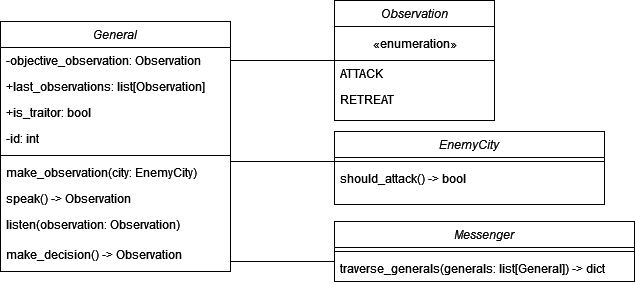

The diagram above was exported from draw.io. Its source (the exported page's mxGraphModel, read from the mxfile embedded in the PNG):
<mxGraphModel dx="1422" dy="727" grid="1" gridSize="10" guides="1" tooltips="1" connect="1" arrows="1" fold="1" page="1" pageScale="1" pageWidth="827" pageHeight="1169" math="0" shadow="0">
  <root>
    <mxCell id="WIyWlLk6GJQsqaUBKTNV-0" />
    <mxCell id="WIyWlLk6GJQsqaUBKTNV-1" parent="WIyWlLk6GJQsqaUBKTNV-0" />
    <mxCell id="zkfFHV4jXpPFQw0GAbJ--0" value="General" style="swimlane;fontStyle=2;align=center;verticalAlign=top;childLayout=stackLayout;horizontal=1;startSize=26;horizontalStack=0;resizeParent=1;resizeLast=0;collapsible=1;marginBottom=0;rounded=0;shadow=0;strokeWidth=1;" parent="WIyWlLk6GJQsqaUBKTNV-1" vertex="1">
      <mxGeometry x="80" y="130" width="230" height="250" as="geometry">
        <mxRectangle x="230" y="140" width="160" height="26" as="alternateBounds" />
      </mxGeometry>
    </mxCell>
    <mxCell id="zkfFHV4jXpPFQw0GAbJ--1" value="-objective_observation: Observation" style="text;align=left;verticalAlign=top;spacingLeft=4;spacingRight=4;overflow=hidden;rotatable=0;points=[[0,0.5],[1,0.5]];portConstraint=eastwest;" parent="zkfFHV4jXpPFQw0GAbJ--0" vertex="1">
      <mxGeometry y="26" width="230" height="26" as="geometry" />
    </mxCell>
    <mxCell id="zkfFHV4jXpPFQw0GAbJ--2" value="+last_observations: list[Observation]" style="text;align=left;verticalAlign=top;spacingLeft=4;spacingRight=4;overflow=hidden;rotatable=0;points=[[0,0.5],[1,0.5]];portConstraint=eastwest;rounded=0;shadow=0;html=0;" parent="zkfFHV4jXpPFQw0GAbJ--0" vertex="1">
      <mxGeometry y="52" width="230" height="26" as="geometry" />
    </mxCell>
    <mxCell id="zkfFHV4jXpPFQw0GAbJ--3" value="+is_traitor: bool" style="text;align=left;verticalAlign=top;spacingLeft=4;spacingRight=4;overflow=hidden;rotatable=0;points=[[0,0.5],[1,0.5]];portConstraint=eastwest;rounded=0;shadow=0;html=0;" parent="zkfFHV4jXpPFQw0GAbJ--0" vertex="1">
      <mxGeometry y="78" width="230" height="26" as="geometry" />
    </mxCell>
    <mxCell id="t8WQmpiB-lbkr7U5jCdC-0" value="-id: int" style="text;strokeColor=none;fillColor=none;align=left;verticalAlign=top;spacingLeft=4;spacingRight=4;overflow=hidden;rotatable=0;points=[[0,0.5],[1,0.5]];portConstraint=eastwest;" parent="zkfFHV4jXpPFQw0GAbJ--0" vertex="1">
      <mxGeometry y="104" width="230" height="26" as="geometry" />
    </mxCell>
    <mxCell id="zkfFHV4jXpPFQw0GAbJ--4" value="" style="line;html=1;strokeWidth=1;align=left;verticalAlign=middle;spacingTop=-1;spacingLeft=3;spacingRight=3;rotatable=0;labelPosition=right;points=[];portConstraint=eastwest;" parent="zkfFHV4jXpPFQw0GAbJ--0" vertex="1">
      <mxGeometry y="130" width="230" height="8" as="geometry" />
    </mxCell>
    <mxCell id="zkfFHV4jXpPFQw0GAbJ--5" value="make_observation(city: EnemyCity)" style="text;align=left;verticalAlign=top;spacingLeft=4;spacingRight=4;overflow=hidden;rotatable=0;points=[[0,0.5],[1,0.5]];portConstraint=eastwest;" parent="zkfFHV4jXpPFQw0GAbJ--0" vertex="1">
      <mxGeometry y="138" width="230" height="26" as="geometry" />
    </mxCell>
    <mxCell id="t8WQmpiB-lbkr7U5jCdC-4" value="speak() -&gt; Observation" style="text;strokeColor=none;fillColor=none;align=left;verticalAlign=top;spacingLeft=4;spacingRight=4;overflow=hidden;rotatable=0;points=[[0,0.5],[1,0.5]];portConstraint=eastwest;" parent="zkfFHV4jXpPFQw0GAbJ--0" vertex="1">
      <mxGeometry y="164" width="230" height="26" as="geometry" />
    </mxCell>
    <mxCell id="t8WQmpiB-lbkr7U5jCdC-5" value="listen(observation: Observation)" style="text;strokeColor=none;fillColor=none;align=left;verticalAlign=top;spacingLeft=4;spacingRight=4;overflow=hidden;rotatable=0;points=[[0,0.5],[1,0.5]];portConstraint=eastwest;" parent="zkfFHV4jXpPFQw0GAbJ--0" vertex="1">
      <mxGeometry y="190" width="230" height="30" as="geometry" />
    </mxCell>
    <mxCell id="t8WQmpiB-lbkr7U5jCdC-6" value="make_decision() -&gt; Observation" style="text;strokeColor=none;fillColor=none;align=left;verticalAlign=top;spacingLeft=4;spacingRight=4;overflow=hidden;rotatable=0;points=[[0,0.5],[1,0.5]];portConstraint=eastwest;" parent="zkfFHV4jXpPFQw0GAbJ--0" vertex="1">
      <mxGeometry y="220" width="230" height="26" as="geometry" />
    </mxCell>
    <mxCell id="t8WQmpiB-lbkr7U5jCdC-9" value="Observation" style="swimlane;fontStyle=2;align=center;verticalAlign=top;childLayout=stackLayout;horizontal=1;startSize=26;horizontalStack=0;resizeParent=1;resizeLast=0;collapsible=1;marginBottom=0;rounded=0;shadow=0;strokeWidth=1;" parent="WIyWlLk6GJQsqaUBKTNV-1" vertex="1">
      <mxGeometry x="414" y="109" width="160" height="120" as="geometry">
        <mxRectangle x="230" y="140" width="160" height="26" as="alternateBounds" />
      </mxGeometry>
    </mxCell>
    <mxCell id="t8WQmpiB-lbkr7U5jCdC-22" value="«enumeration»" style="html=1;" parent="t8WQmpiB-lbkr7U5jCdC-9" vertex="1">
      <mxGeometry y="26" width="160" height="34" as="geometry" />
    </mxCell>
    <mxCell id="t8WQmpiB-lbkr7U5jCdC-10" value="ATTACK" style="text;align=left;verticalAlign=top;spacingLeft=4;spacingRight=4;overflow=hidden;rotatable=0;points=[[0,0.5],[1,0.5]];portConstraint=eastwest;" parent="t8WQmpiB-lbkr7U5jCdC-9" vertex="1">
      <mxGeometry y="60" width="160" height="26" as="geometry" />
    </mxCell>
    <mxCell id="t8WQmpiB-lbkr7U5jCdC-11" value="RETREAT" style="text;align=left;verticalAlign=top;spacingLeft=4;spacingRight=4;overflow=hidden;rotatable=0;points=[[0,0.5],[1,0.5]];portConstraint=eastwest;rounded=0;shadow=0;html=0;" parent="t8WQmpiB-lbkr7U5jCdC-9" vertex="1">
      <mxGeometry y="86" width="160" height="26" as="geometry" />
    </mxCell>
    <mxCell id="t8WQmpiB-lbkr7U5jCdC-23" value="Messenger" style="swimlane;fontStyle=2;align=center;verticalAlign=top;childLayout=stackLayout;horizontal=1;startSize=26;horizontalStack=0;resizeParent=1;resizeLast=0;collapsible=1;marginBottom=0;rounded=0;shadow=0;strokeWidth=1;" parent="WIyWlLk6GJQsqaUBKTNV-1" vertex="1">
      <mxGeometry x="414" y="330" width="300" height="60" as="geometry">
        <mxRectangle x="230" y="140" width="160" height="26" as="alternateBounds" />
      </mxGeometry>
    </mxCell>
    <mxCell id="t8WQmpiB-lbkr7U5jCdC-31" value="" style="line;html=1;strokeWidth=1;align=left;verticalAlign=middle;spacingTop=-1;spacingLeft=3;spacingRight=3;rotatable=0;labelPosition=right;points=[];portConstraint=eastwest;" parent="t8WQmpiB-lbkr7U5jCdC-23" vertex="1">
      <mxGeometry y="26" width="300" height="8" as="geometry" />
    </mxCell>
    <mxCell id="t8WQmpiB-lbkr7U5jCdC-37" value="traverse_generals(generals: list[General]) -&gt; dict" style="text;strokeColor=none;fillColor=none;align=left;verticalAlign=top;spacingLeft=4;spacingRight=4;overflow=hidden;rotatable=0;points=[[0,0.5],[1,0.5]];portConstraint=eastwest;" parent="t8WQmpiB-lbkr7U5jCdC-23" vertex="1">
      <mxGeometry y="34" width="300" height="26" as="geometry" />
    </mxCell>
    <mxCell id="41a7sylX7qI34pxi_uQ9-1" style="edgeStyle=orthogonalEdgeStyle;rounded=0;orthogonalLoop=1;jettySize=auto;html=1;endArrow=none;endFill=0;strokeWidth=1;" parent="WIyWlLk6GJQsqaUBKTNV-1" source="zkfFHV4jXpPFQw0GAbJ--5" edge="1">
      <mxGeometry relative="1" as="geometry">
        <Array as="points">
          <mxPoint x="400" y="270" />
          <mxPoint x="400" y="270" />
        </Array>
        <mxPoint x="414" y="270" as="targetPoint" />
      </mxGeometry>
    </mxCell>
    <mxCell id="41a7sylX7qI34pxi_uQ9-2" style="edgeStyle=orthogonalEdgeStyle;rounded=0;orthogonalLoop=1;jettySize=auto;html=1;endArrow=none;endFill=0;strokeWidth=1;" parent="WIyWlLk6GJQsqaUBKTNV-1" source="zkfFHV4jXpPFQw0GAbJ--1" target="t8WQmpiB-lbkr7U5jCdC-9" edge="1">
      <mxGeometry relative="1" as="geometry" />
    </mxCell>
    <mxCell id="41a7sylX7qI34pxi_uQ9-6" style="edgeStyle=orthogonalEdgeStyle;rounded=0;orthogonalLoop=1;jettySize=auto;html=1;endArrow=none;endFill=0;strokeWidth=1;" parent="WIyWlLk6GJQsqaUBKTNV-1" source="t8WQmpiB-lbkr7U5jCdC-37" target="t8WQmpiB-lbkr7U5jCdC-6" edge="1">
      <mxGeometry relative="1" as="geometry">
        <Array as="points">
          <mxPoint x="400" y="370" />
          <mxPoint x="400" y="370" />
        </Array>
      </mxGeometry>
    </mxCell>
    <mxCell id="vTIMkvz_SZ_FwJQKWRkC-0" value="EnemyCity" style="swimlane;fontStyle=2;align=center;verticalAlign=top;childLayout=stackLayout;horizontal=1;startSize=26;horizontalStack=0;resizeParent=1;resizeLast=0;collapsible=1;marginBottom=0;rounded=0;shadow=0;strokeWidth=1;" vertex="1" parent="WIyWlLk6GJQsqaUBKTNV-1">
      <mxGeometry x="414" y="240" width="270" height="73" as="geometry">
        <mxRectangle x="230" y="140" width="160" height="26" as="alternateBounds" />
      </mxGeometry>
    </mxCell>
    <mxCell id="vTIMkvz_SZ_FwJQKWRkC-1" value="" style="line;html=1;strokeWidth=1;align=left;verticalAlign=middle;spacingTop=-1;spacingLeft=3;spacingRight=3;rotatable=0;labelPosition=right;points=[];portConstraint=eastwest;" vertex="1" parent="vTIMkvz_SZ_FwJQKWRkC-0">
      <mxGeometry y="26" width="270" height="8" as="geometry" />
    </mxCell>
    <mxCell id="vTIMkvz_SZ_FwJQKWRkC-2" value="should_attack() -&gt; bool" style="text;strokeColor=none;fillColor=none;align=left;verticalAlign=top;spacingLeft=4;spacingRight=4;overflow=hidden;rotatable=0;points=[[0,0.5],[1,0.5]];portConstraint=eastwest;" vertex="1" parent="vTIMkvz_SZ_FwJQKWRkC-0">
      <mxGeometry y="34" width="270" height="26" as="geometry" />
    </mxCell>
  </root>
</mxGraphModel>